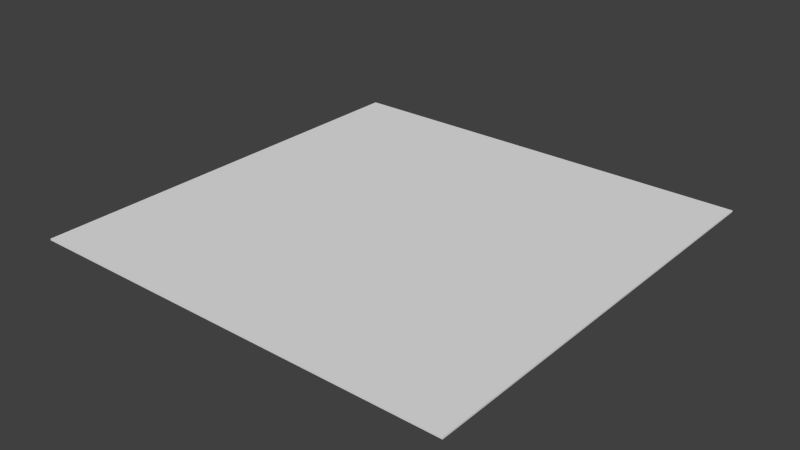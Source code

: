 # Source: Cloth.blend  (saved by Blender 2.76.0; exported with 4.5.12 LTS)
import bpy
from mathutils import Matrix  # noqa: F401  (used for matrix-valued properties, if any)

bpy.ops.wm.read_factory_settings(use_empty=True)
scene = bpy.context.scene
scene.name = 'Scene'

# ---- collections
col_collection_1 = bpy.data.collections.new('Collection 1'); scene.collection.children.link(col_collection_1)

# ---- world
world_world = bpy.data.worlds.new('World'); scene.world = world_world
world_world.color = (0.05088, 0.05088, 0.05088)
world_world.use_sun_shadow = False
world_world.sun_shadow_jitter_overblur = 0.0
world_world.cycles.sampling_method = 'MANUAL'
world_world.cycles.sample_map_resolution = 256

# ---- meshes
me_cube_001 = bpy.data.meshes.new('Cube.001')
me_cube_001.from_pydata([(-1.0, -1.0, -1.0), (-1.0, -1.0, 1.0), (-1.0, 1.0, -1.0), (-1.0, 1.0, 1.0), (1.0, -1.0, -1.0), (1.0, -1.0, 1.0), (1.0, 1.0, -1.0), (1.0, 1.0, 1.0), (-0.8333, 1.0, 1.0), (-0.6667, 1.0, 1.0), (-0.5, 1.0, 1.0), (-0.3333, 1.0, 1.0), (-0.1667, 1.0, 1.0), (7.451e-08, 1.0, 1.0), (0.1667, 1.0, 1.0), (0.3333, 1.0, 1.0), (0.5, 1.0, 1.0), (0.6667, 1.0, 1.0), (0.8333, 1.0, 1.0), (0.8333, 1.0, -1.0), (0.6667, 1.0, -1.0), (0.5, 1.0, -1.0), (0.3333, 1.0, -1.0), (0.1667, 1.0, -1.0), (-7.451e-08, 1.0, -1.0), (-0.1667, 1.0, -1.0), (-0.3333, 1.0, -1.0), (-0.5, 1.0, -1.0), (-0.6667, 1.0, -1.0), (-0.8333, 1.0, -1.0), (0.8333, -1.0, 1.0), (0.6667, -1.0, 1.0), (0.5, -1.0, 1.0), (0.3333, -1.0, 1.0), (0.1667, -1.0, 1.0), (-7.451e-08, -1.0, 1.0), (-0.1667, -1.0, 1.0), (-0.3333, -1.0, 1.0), (-0.5, -1.0, 1.0), (-0.6667, -1.0, 1.0), (-0.8333, -1.0, 1.0), (-0.8333, -1.0, -1.0), (-0.6667, -1.0, -1.0), (-0.5, -1.0, -1.0), (-0.3333, -1.0, -1.0), (-0.1667, -1.0, -1.0), (7.451e-08, -1.0, -1.0), (0.1667, -1.0, -1.0), (0.3333, -1.0, -1.0), (0.5, -1.0, -1.0), (0.6667, -1.0, -1.0), (0.8333, -1.0, -1.0), (-1.0, -0.8333, 1.0), (-1.0, -0.6667, 1.0), (-1.0, -0.5, 1.0), (-1.0, -0.3333, 1.0), (-1.0, -0.1667, 1.0), (-1.0, 7.451e-08, 1.0), (-1.0, 0.1667, 1.0), (-1.0, 0.3333, 1.0), (-1.0, 0.5, 1.0), (-1.0, 0.6667, 1.0), (-1.0, 0.8333, 1.0), (-1.0, 0.8333, -1.0), (-1.0, 0.6667, -1.0), (-1.0, 0.5, -1.0), (-1.0, 0.3333, -1.0), (-1.0, 0.1667, -1.0), (-1.0, -7.451e-08, -1.0), (-1.0, -0.1667, -1.0), (-1.0, -0.3333, -1.0), (-1.0, -0.5, -1.0), (-1.0, -0.6667, -1.0), (-1.0, -0.8333, -1.0), (1.0, 0.8333, 1.0), (1.0, 0.6667, 1.0), (1.0, 0.5, 1.0), (1.0, 0.3333, 1.0), (1.0, 0.1667, 1.0), (1.0, -7.451e-08, 1.0), (1.0, -0.1667, 1.0), (1.0, -0.3333, 1.0), (1.0, -0.5, 1.0), (1.0, -0.6667, 1.0), (1.0, -0.8333, 1.0), (1.0, -0.8333, -1.0), (1.0, -0.6667, -1.0), (1.0, -0.5, -1.0), (1.0, -0.3333, -1.0), (1.0, -0.1667, -1.0), (1.0, 7.451e-08, -1.0), (1.0, 0.1667, -1.0), (1.0, 0.3333, -1.0), (1.0, 0.5, -1.0), (1.0, 0.6667, -1.0), (1.0, 0.8333, -1.0), (0.8333, 0.8333, 1.0), (0.8333, 0.6667, 1.0), (0.8333, 0.5, 1.0), (0.8333, 0.3333, 1.0), (0.8333, 0.1667, 1.0), (0.8333, -7.451e-08, 1.0), (0.8333, -0.1667, 1.0), (0.8333, -0.3333, 1.0), (0.8333, -0.5, 1.0), (0.8333, -0.6667, 1.0), (0.8333, -0.8333, 1.0), (0.6667, 0.8333, 1.0), (0.6667, 0.6667, 1.0), (0.6667, 0.5, 1.0), (0.6667, 0.3333, 1.0), (0.6667, 0.1667, 1.0), (0.6667, -7.451e-08, 1.0), (0.6667, -0.1667, 1.0), (0.6667, -0.3333, 1.0), (0.6667, -0.5, 1.0), (0.6667, -0.6667, 1.0), (0.6667, -0.8333, 1.0), (0.5, 0.8333, 1.0), (0.5, 0.6667, 1.0), (0.5, 0.5, 1.0), (0.5, 0.3333, 1.0), (0.5, 0.1667, 1.0), (0.5, -7.451e-08, 1.0), (0.5, -0.1667, 1.0), (0.5, -0.3333, 1.0), (0.5, -0.5, 1.0), (0.5, -0.6667, 1.0), (0.5, -0.8333, 1.0), (0.3333, 0.8333, 1.0), (0.3333, 0.6667, 1.0), (0.3333, 0.5, 1.0), (0.3333, 0.3333, 1.0), (0.3333, 0.1667, 1.0), (0.3333, -7.451e-08, 1.0), (0.3333, -0.1667, 1.0), (0.3333, -0.3333, 1.0), (0.3333, -0.5, 1.0), (0.3333, -0.6667, 1.0), (0.3333, -0.8333, 1.0), (0.1667, 0.8333, 1.0), (0.1667, 0.6667, 1.0), (0.1667, 0.5, 1.0), (0.1667, 0.3333, 1.0), (0.1667, 0.1667, 1.0), (0.1667, -7.451e-08, 1.0), (0.1667, -0.1667, 1.0), (0.1667, -0.3333, 1.0), (0.1667, -0.5, 1.0), (0.1667, -0.6667, 1.0), (0.1667, -0.8333, 1.0), (6.209e-08, 0.8333, 1.0), (4.967e-08, 0.6667, 1.0), (3.725e-08, 0.5, 1.0), (2.484e-08, 0.3333, 1.0), (1.242e-08, 0.1667, 1.0), (0.0, -7.451e-08, 1.0), (-1.242e-08, -0.1667, 1.0), (-2.484e-08, -0.3333, 1.0), (-3.725e-08, -0.5, 1.0), (-4.967e-08, -0.6667, 1.0), (-6.209e-08, -0.8333, 1.0), (-0.1667, 0.8333, 1.0), (-0.1667, 0.6667, 1.0), (-0.1667, 0.5, 1.0), (-0.1667, 0.3333, 1.0), (-0.1667, 0.1667, 1.0), (-0.1667, -7.451e-08, 1.0), (-0.1667, -0.1667, 1.0), (-0.1667, -0.3333, 1.0), (-0.1667, -0.5, 1.0), (-0.1667, -0.6667, 1.0), (-0.1667, -0.8333, 1.0), (-0.3333, 0.8333, 1.0), (-0.3333, 0.6667, 1.0), (-0.3333, 0.5, 1.0), (-0.3333, 0.3333, 1.0), (-0.3333, 0.1667, 1.0), (-0.3333, -7.451e-08, 1.0), (-0.3333, -0.1667, 1.0), (-0.3333, -0.3333, 1.0), (-0.3333, -0.5, 1.0), (-0.3333, -0.6667, 1.0), (-0.3333, -0.8333, 1.0), (-0.5, 0.8333, 1.0), (-0.5, 0.6667, 1.0), (-0.5, 0.5, 1.0), (-0.5, 0.3333, 1.0), (-0.5, 0.1667, 1.0), (-0.5, -7.451e-08, 1.0), (-0.5, -0.1667, 1.0), (-0.5, -0.3333, 1.0), (-0.5, -0.5, 1.0), (-0.5, -0.6667, 1.0), (-0.5, -0.8333, 1.0), (-0.6667, 0.8333, 1.0), (-0.6667, 0.6667, 1.0), (-0.6667, 0.5, 1.0), (-0.6667, 0.3333, 1.0), (-0.6667, 0.1667, 1.0), (-0.6667, -7.451e-08, 1.0), (-0.6667, -0.1667, 1.0), (-0.6667, -0.3333, 1.0), (-0.6667, -0.5, 1.0), (-0.6667, -0.6667, 1.0), (-0.6667, -0.8333, 1.0), (-0.8333, 0.8333, 1.0), (-0.8333, 0.6667, 1.0), (-0.8333, 0.5, 1.0), (-0.8333, 0.3333, 1.0), (-0.8333, 0.1667, 1.0), (-0.8333, -7.451e-08, 1.0), (-0.8333, -0.1667, 1.0), (-0.8333, -0.3333, 1.0), (-0.8333, -0.5, 1.0), (-0.8333, -0.6667, 1.0), (-0.8333, -0.8333, 1.0), (-0.8333, 0.8333, -1.0), (-0.8333, 0.6667, -1.0), (-0.8333, 0.5, -1.0), (-0.8333, 0.3333, -1.0), (-0.8333, 0.1667, -1.0), (-0.8333, -7.451e-08, -1.0), (-0.8333, -0.1667, -1.0), (-0.8333, -0.3333, -1.0), (-0.8333, -0.5, -1.0), (-0.8333, -0.6667, -1.0), (-0.8333, -0.8333, -1.0), (-0.6667, 0.8333, -1.0), (-0.6667, 0.6667, -1.0), (-0.6667, 0.5, -1.0), (-0.6667, 0.3333, -1.0), (-0.6667, 0.1667, -1.0), (-0.6667, -7.451e-08, -1.0), (-0.6667, -0.1667, -1.0), (-0.6667, -0.3333, -1.0), (-0.6667, -0.5, -1.0), (-0.6667, -0.6667, -1.0), (-0.6667, -0.8333, -1.0), (-0.5, 0.8333, -1.0), (-0.5, 0.6667, -1.0), (-0.5, 0.5, -1.0), (-0.5, 0.3333, -1.0), (-0.5, 0.1667, -1.0), (-0.5, -7.451e-08, -1.0), (-0.5, -0.1667, -1.0), (-0.5, -0.3333, -1.0), (-0.5, -0.5, -1.0), (-0.5, -0.6667, -1.0), (-0.5, -0.8333, -1.0), (-0.3333, 0.8333, -1.0), (-0.3333, 0.6667, -1.0), (-0.3333, 0.5, -1.0), (-0.3333, 0.3333, -1.0), (-0.3333, 0.1667, -1.0), (-0.3333, -7.451e-08, -1.0), (-0.3333, -0.1667, -1.0), (-0.3333, -0.3333, -1.0), (-0.3333, -0.5, -1.0), (-0.3333, -0.6667, -1.0), (-0.3333, -0.8333, -1.0), (-0.1667, 0.8333, -1.0), (-0.1667, 0.6667, -1.0), (-0.1667, 0.5, -1.0), (-0.1667, 0.3333, -1.0), (-0.1667, 0.1667, -1.0), (-0.1667, -7.451e-08, -1.0), (-0.1667, -0.1667, -1.0), (-0.1667, -0.3333, -1.0), (-0.1667, -0.5, -1.0), (-0.1667, -0.6667, -1.0), (-0.1667, -0.8333, -1.0), (-6.209e-08, 0.8333, -1.0), (-4.967e-08, 0.6667, -1.0), (-3.725e-08, 0.5, -1.0), (-2.484e-08, 0.3333, -1.0), (-1.242e-08, 0.1667, -1.0), (0.0, -7.451e-08, -1.0), (1.242e-08, -0.1667, -1.0), (2.484e-08, -0.3333, -1.0), (3.725e-08, -0.5, -1.0), (4.967e-08, -0.6667, -1.0), (6.209e-08, -0.8333, -1.0), (0.1667, 0.8333, -1.0), (0.1667, 0.6667, -1.0), (0.1667, 0.5, -1.0), (0.1667, 0.3333, -1.0), (0.1667, 0.1667, -1.0), (0.1667, -7.451e-08, -1.0), (0.1667, -0.1667, -1.0), (0.1667, -0.3333, -1.0), (0.1667, -0.5, -1.0), (0.1667, -0.6667, -1.0), (0.1667, -0.8333, -1.0), (0.3333, 0.8333, -1.0), (0.3333, 0.6667, -1.0), (0.3333, 0.5, -1.0), (0.3333, 0.3333, -1.0), (0.3333, 0.1667, -1.0), (0.3333, -7.451e-08, -1.0), (0.3333, -0.1667, -1.0), (0.3333, -0.3333, -1.0), (0.3333, -0.5, -1.0), (0.3333, -0.6667, -1.0), (0.3333, -0.8333, -1.0), (0.5, 0.8333, -1.0), (0.5, 0.6667, -1.0), (0.5, 0.5, -1.0), (0.5, 0.3333, -1.0), (0.5, 0.1667, -1.0), (0.5, -7.451e-08, -1.0), (0.5, -0.1667, -1.0), (0.5, -0.3333, -1.0), (0.5, -0.5, -1.0), (0.5, -0.6667, -1.0), (0.5, -0.8333, -1.0), (0.6667, 0.8333, -1.0), (0.6667, 0.6667, -1.0), (0.6667, 0.5, -1.0), (0.6667, 0.3333, -1.0), (0.6667, 0.1667, -1.0), (0.6667, -7.451e-08, -1.0), (0.6667, -0.1667, -1.0), (0.6667, -0.3333, -1.0), (0.6667, -0.5, -1.0), (0.6667, -0.6667, -1.0), (0.6667, -0.8333, -1.0), (0.8333, 0.8333, -1.0), (0.8333, 0.6667, -1.0), (0.8333, 0.5, -1.0), (0.8333, 0.3333, -1.0), (0.8333, 0.1667, -1.0), (0.8333, -7.451e-08, -1.0), (0.8333, -0.1667, -1.0), (0.8333, -0.3333, -1.0), (0.8333, -0.5, -1.0), (0.8333, -0.6667, -1.0), (0.8333, -0.8333, -1.0)], [], [(62, 3, 2, 63), (18, 7, 6, 19), (84, 5, 4, 85), (40, 1, 0, 41), (327, 19, 6, 95), (206, 8, 3, 62), (74, 7, 18, 96), (96, 18, 17, 107), (107, 17, 16, 118), (118, 16, 15, 129), (129, 15, 14, 140), (140, 14, 13, 151), (151, 13, 12, 162), (162, 12, 11, 173), (173, 11, 10, 184), (184, 10, 9, 195), (195, 9, 8, 206), (63, 2, 29, 217), (217, 29, 28, 228), (228, 28, 27, 239), (239, 27, 26, 250), (250, 26, 25, 261), (261, 25, 24, 272), (272, 24, 23, 283), (283, 23, 22, 294), (294, 22, 21, 305), (305, 21, 20, 316), (316, 20, 19, 327), (5, 30, 51, 4), (30, 31, 50, 51), (31, 32, 49, 50), (32, 33, 48, 49), (33, 34, 47, 48), (34, 35, 46, 47), (35, 36, 45, 46), (36, 37, 44, 45), (37, 38, 43, 44), (38, 39, 42, 43), (39, 40, 41, 42), (3, 8, 29, 2), (8, 9, 28, 29), (9, 10, 27, 28), (10, 11, 26, 27), (11, 12, 25, 26), (12, 13, 24, 25), (13, 14, 23, 24), (14, 15, 22, 23), (15, 16, 21, 22), (16, 17, 20, 21), (17, 18, 19, 20), (50, 326, 337, 51), (326, 325, 336, 337), (325, 324, 335, 336), (324, 323, 334, 335), (323, 322, 333, 334), (322, 321, 332, 333), (321, 320, 331, 332), (320, 319, 330, 331), (319, 318, 329, 330), (318, 317, 328, 329), (317, 316, 327, 328), (49, 315, 326, 50), (315, 314, 325, 326), (314, 313, 324, 325), (313, 312, 323, 324), (312, 311, 322, 323), (311, 310, 321, 322), (310, 309, 320, 321), (309, 308, 319, 320), (308, 307, 318, 319), (307, 306, 317, 318), (306, 305, 316, 317), (48, 304, 315, 49), (304, 303, 314, 315), (303, 302, 313, 314), (302, 301, 312, 313), (301, 300, 311, 312), (300, 299, 310, 311), (299, 298, 309, 310), (298, 297, 308, 309), (297, 296, 307, 308), (296, 295, 306, 307), (295, 294, 305, 306), (47, 293, 304, 48), (293, 292, 303, 304), (292, 291, 302, 303), (291, 290, 301, 302), (290, 289, 300, 301), (289, 288, 299, 300), (288, 287, 298, 299), (287, 286, 297, 298), (286, 285, 296, 297), (285, 284, 295, 296), (284, 283, 294, 295), (46, 282, 293, 47), (282, 281, 292, 293), (281, 280, 291, 292), (280, 279, 290, 291), (279, 278, 289, 290), (278, 277, 288, 289), (277, 276, 287, 288), (276, 275, 286, 287), (275, 274, 285, 286), (274, 273, 284, 285), (273, 272, 283, 284), (45, 271, 282, 46), (271, 270, 281, 282), (270, 269, 280, 281), (269, 268, 279, 280), (268, 267, 278, 279), (267, 266, 277, 278), (266, 265, 276, 277), (265, 264, 275, 276), (264, 263, 274, 275), (263, 262, 273, 274), (262, 261, 272, 273), (44, 260, 271, 45), (260, 259, 270, 271), (259, 258, 269, 270), (258, 257, 268, 269), (257, 256, 267, 268), (256, 255, 266, 267), (255, 254, 265, 266), (254, 253, 264, 265), (253, 252, 263, 264), (252, 251, 262, 263), (251, 250, 261, 262), (43, 249, 260, 44), (249, 248, 259, 260), (248, 247, 258, 259), (247, 246, 257, 258), (246, 245, 256, 257), (245, 244, 255, 256), (244, 243, 254, 255), (243, 242, 253, 254), (242, 241, 252, 253), (241, 240, 251, 252), (240, 239, 250, 251), (42, 238, 249, 43), (238, 237, 248, 249), (237, 236, 247, 248), (236, 235, 246, 247), (235, 234, 245, 246), (234, 233, 244, 245), (233, 232, 243, 244), (232, 231, 242, 243), (231, 230, 241, 242), (230, 229, 240, 241), (229, 228, 239, 240), (41, 227, 238, 42), (227, 226, 237, 238), (226, 225, 236, 237), (225, 224, 235, 236), (224, 223, 234, 235), (223, 222, 233, 234), (222, 221, 232, 233), (221, 220, 231, 232), (220, 219, 230, 231), (219, 218, 229, 230), (218, 217, 228, 229), (0, 73, 227, 41), (73, 72, 226, 227), (72, 71, 225, 226), (71, 70, 224, 225), (70, 69, 223, 224), (69, 68, 222, 223), (68, 67, 221, 222), (67, 66, 220, 221), (66, 65, 219, 220), (65, 64, 218, 219), (64, 63, 217, 218), (39, 205, 216, 40), (205, 204, 215, 216), (204, 203, 214, 215), (203, 202, 213, 214), (202, 201, 212, 213), (201, 200, 211, 212), (200, 199, 210, 211), (199, 198, 209, 210), (198, 197, 208, 209), (197, 196, 207, 208), (196, 195, 206, 207), (38, 194, 205, 39), (194, 193, 204, 205), (193, 192, 203, 204), (192, 191, 202, 203), (191, 190, 201, 202), (190, 189, 200, 201), (189, 188, 199, 200), (188, 187, 198, 199), (187, 186, 197, 198), (186, 185, 196, 197), (185, 184, 195, 196), (37, 183, 194, 38), (183, 182, 193, 194), (182, 181, 192, 193), (181, 180, 191, 192), (180, 179, 190, 191), (179, 178, 189, 190), (178, 177, 188, 189), (177, 176, 187, 188), (176, 175, 186, 187), (175, 174, 185, 186), (174, 173, 184, 185), (36, 172, 183, 37), (172, 171, 182, 183), (171, 170, 181, 182), (170, 169, 180, 181), (169, 168, 179, 180), (168, 167, 178, 179), (167, 166, 177, 178), (166, 165, 176, 177), (165, 164, 175, 176), (164, 163, 174, 175), (163, 162, 173, 174), (35, 161, 172, 36), (161, 160, 171, 172), (160, 159, 170, 171), (159, 158, 169, 170), (158, 157, 168, 169), (157, 156, 167, 168), (156, 155, 166, 167), (155, 154, 165, 166), (154, 153, 164, 165), (153, 152, 163, 164), (152, 151, 162, 163), (34, 150, 161, 35), (150, 149, 160, 161), (149, 148, 159, 160), (148, 147, 158, 159), (147, 146, 157, 158), (146, 145, 156, 157), (145, 144, 155, 156), (144, 143, 154, 155), (143, 142, 153, 154), (142, 141, 152, 153), (141, 140, 151, 152), (33, 139, 150, 34), (139, 138, 149, 150), (138, 137, 148, 149), (137, 136, 147, 148), (136, 135, 146, 147), (135, 134, 145, 146), (134, 133, 144, 145), (133, 132, 143, 144), (132, 131, 142, 143), (131, 130, 141, 142), (130, 129, 140, 141), (32, 128, 139, 33), (128, 127, 138, 139), (127, 126, 137, 138), (126, 125, 136, 137), (125, 124, 135, 136), (124, 123, 134, 135), (123, 122, 133, 134), (122, 121, 132, 133), (121, 120, 131, 132), (120, 119, 130, 131), (119, 118, 129, 130), (31, 117, 128, 32), (117, 116, 127, 128), (116, 115, 126, 127), (115, 114, 125, 126), (114, 113, 124, 125), (113, 112, 123, 124), (112, 111, 122, 123), (111, 110, 121, 122), (110, 109, 120, 121), (109, 108, 119, 120), (108, 107, 118, 119), (30, 106, 117, 31), (106, 105, 116, 117), (105, 104, 115, 116), (104, 103, 114, 115), (103, 102, 113, 114), (102, 101, 112, 113), (101, 100, 111, 112), (100, 99, 110, 111), (99, 98, 109, 110), (98, 97, 108, 109), (97, 96, 107, 108), (5, 84, 106, 30), (84, 83, 105, 106), (83, 82, 104, 105), (82, 81, 103, 104), (81, 80, 102, 103), (80, 79, 101, 102), (79, 78, 100, 101), (78, 77, 99, 100), (77, 76, 98, 99), (76, 75, 97, 98), (75, 74, 96, 97), (40, 216, 52, 1), (216, 215, 53, 52), (215, 214, 54, 53), (214, 213, 55, 54), (213, 212, 56, 55), (212, 211, 57, 56), (211, 210, 58, 57), (210, 209, 59, 58), (209, 208, 60, 59), (208, 207, 61, 60), (207, 206, 62, 61), (51, 337, 85, 4), (337, 336, 86, 85), (336, 335, 87, 86), (335, 334, 88, 87), (334, 333, 89, 88), (333, 332, 90, 89), (332, 331, 91, 90), (331, 330, 92, 91), (330, 329, 93, 92), (329, 328, 94, 93), (328, 327, 95, 94), (7, 74, 95, 6), (74, 75, 94, 95), (75, 76, 93, 94), (76, 77, 92, 93), (77, 78, 91, 92), (78, 79, 90, 91), (79, 80, 89, 90), (80, 81, 88, 89), (81, 82, 87, 88), (82, 83, 86, 87), (83, 84, 85, 86), (1, 52, 73, 0), (52, 53, 72, 73), (53, 54, 71, 72), (54, 55, 70, 71), (55, 56, 69, 70), (56, 57, 68, 69), (57, 58, 67, 68), (58, 59, 66, 67), (59, 60, 65, 66), (60, 61, 64, 65), (61, 62, 63, 64)])
me_cube_001.use_remesh_preserve_volume = False
me_cube_001.use_remesh_preserve_attributes = False
me_cube_001.use_mirror_vertex_groups = False
me_cube_001.update()

# ---- objects
ob_cloth = bpy.data.objects.new('Cloth', me_cube_001)

# ---- transforms, parenting, visibility, modifiers, constraints
ob_cloth.location = (0.0, 0.0, 0.0)
ob_cloth.scale = (4.0, 4.0, 0.01482)
ob_cloth.lineart.crease_threshold = 0.0

# ---- collection membership
col_collection_1.objects.link(ob_cloth)

# ---- scene / render settings (as saved in the file)
scene.frame_start = 1; scene.frame_end = 250; scene.frame_set(1)
scene.render.engine = 'BLENDER_EEVEE_NEXT'
scene.render.resolution_percentage = 50
scene.render.dither_intensity = 0.0
scene.cycles.use_denoising = False
scene.cycles.samples = 10
scene.cycles.sampling_pattern = 'TABULATED_SOBOL'
scene.cycles.light_sampling_threshold = 0.0
scene.cycles.use_adaptive_sampling = False
scene.cycles.use_light_tree = False
scene.cycles.blur_glossy = 0.0
scene.cycles.pixel_filter_type = 'GAUSSIAN'
scene.cycles.sample_clamp_indirect = 0.0
scene.view_settings.view_transform = 'Standard'
bpy.context.view_layer.update()

# ---- added for rendering (the .blend has no active camera and no usable light): camera, sun
cam_auto = bpy.data.cameras.new('AutoCamera')
cam_auto.lens = 50.0
cam_auto.sensor_width = 36.0
cam_auto.clip_end = 1000.0
ob_auto_camera = bpy.data.objects.new('AutoCamera', cam_auto)
scene.collection.objects.link(ob_auto_camera)
ob_auto_camera.location = (10.4678, -12.5613, 8.37421)
ob_auto_camera.rotation_euler = (1.09748, -7.21219e-08, 0.694738)
scene.camera = ob_auto_camera
light_auto_sun = bpy.data.lights.new('AutoSun', 'SUN')
light_auto_sun.energy = 3.0
light_auto_sun.angle = 0.0523599
ob_auto_sun = bpy.data.objects.new('AutoSun', light_auto_sun)
scene.collection.objects.link(ob_auto_sun)
ob_auto_sun.rotation_euler = (0.872665, 0.174533, 0.523599)
bpy.context.view_layer.update()
